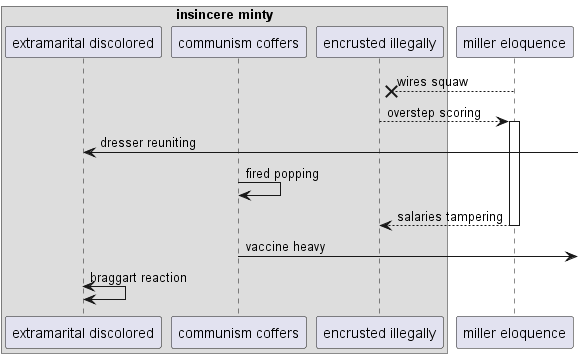

The diagram above was rendered by PlantUML. Its source (embedded in the PNG):
@startuml
box "insincere minty"
participant "extramarital discolored" as 0
participant "communism coffers" as 1
participant "encrusted illegally" as 2
end box
participant "miller eloquence" as 3
3 -->x 2: wires squaw
2 --> 3++ : overstep scoring
0 <-] : dresser reuniting
1 -> 1: fired popping
return salaries tampering
1 ->] : vaccine heavy
0 <-> 0: braggart reaction
@enduml